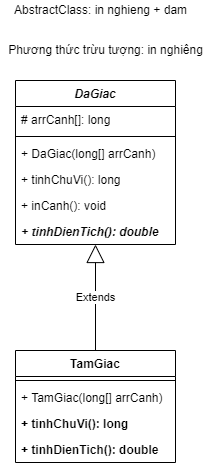

The diagram above was exported from draw.io. Its source (the exported page's mxGraphModel, read from the mxfile embedded in the PNG):
<mxGraphModel dx="850" dy="399" grid="1" gridSize="10" guides="1" tooltips="1" connect="1" arrows="1" fold="1" page="1" pageScale="1" pageWidth="827" pageHeight="1169" math="0" shadow="0">
  <root>
    <mxCell id="WIyWlLk6GJQsqaUBKTNV-0" />
    <mxCell id="WIyWlLk6GJQsqaUBKTNV-1" parent="WIyWlLk6GJQsqaUBKTNV-0" />
    <mxCell id="7VJsSl0-kXs3wLqopXtc-0" value="DaGiac" style="swimlane;fontStyle=3;align=center;verticalAlign=top;childLayout=stackLayout;horizontal=1;startSize=26;horizontalStack=0;resizeParent=1;resizeParentMax=0;resizeLast=0;collapsible=1;marginBottom=0;" vertex="1" parent="WIyWlLk6GJQsqaUBKTNV-1">
      <mxGeometry x="90" y="120" width="160" height="164" as="geometry" />
    </mxCell>
    <mxCell id="7VJsSl0-kXs3wLqopXtc-1" value="# arrCanh[]: long" style="text;strokeColor=none;fillColor=none;align=left;verticalAlign=top;spacingLeft=4;spacingRight=4;overflow=hidden;rotatable=0;points=[[0,0.5],[1,0.5]];portConstraint=eastwest;" vertex="1" parent="7VJsSl0-kXs3wLqopXtc-0">
      <mxGeometry y="26" width="160" height="26" as="geometry" />
    </mxCell>
    <mxCell id="7VJsSl0-kXs3wLqopXtc-2" value="" style="line;strokeWidth=1;fillColor=none;align=left;verticalAlign=middle;spacingTop=-1;spacingLeft=3;spacingRight=3;rotatable=0;labelPosition=right;points=[];portConstraint=eastwest;" vertex="1" parent="7VJsSl0-kXs3wLqopXtc-0">
      <mxGeometry y="52" width="160" height="8" as="geometry" />
    </mxCell>
    <mxCell id="7VJsSl0-kXs3wLqopXtc-15" value="+ DaGiac(long[] arrCanh)" style="text;strokeColor=none;fillColor=none;align=left;verticalAlign=top;spacingLeft=4;spacingRight=4;overflow=hidden;rotatable=0;points=[[0,0.5],[1,0.5]];portConstraint=eastwest;" vertex="1" parent="7VJsSl0-kXs3wLqopXtc-0">
      <mxGeometry y="60" width="160" height="26" as="geometry" />
    </mxCell>
    <mxCell id="7VJsSl0-kXs3wLqopXtc-3" value="+ tinhChuVi(): long" style="text;strokeColor=none;fillColor=none;align=left;verticalAlign=top;spacingLeft=4;spacingRight=4;overflow=hidden;rotatable=0;points=[[0,0.5],[1,0.5]];portConstraint=eastwest;" vertex="1" parent="7VJsSl0-kXs3wLqopXtc-0">
      <mxGeometry y="86" width="160" height="26" as="geometry" />
    </mxCell>
    <mxCell id="7VJsSl0-kXs3wLqopXtc-9" value="+ inCanh(): void" style="text;strokeColor=none;fillColor=none;align=left;verticalAlign=top;spacingLeft=4;spacingRight=4;overflow=hidden;rotatable=0;points=[[0,0.5],[1,0.5]];portConstraint=eastwest;" vertex="1" parent="7VJsSl0-kXs3wLqopXtc-0">
      <mxGeometry y="112" width="160" height="26" as="geometry" />
    </mxCell>
    <mxCell id="7VJsSl0-kXs3wLqopXtc-17" value="+ tinhDienTich(): double" style="text;strokeColor=none;fillColor=none;align=left;verticalAlign=top;spacingLeft=4;spacingRight=4;overflow=hidden;rotatable=0;points=[[0,0.5],[1,0.5]];portConstraint=eastwest;fontStyle=3" vertex="1" parent="7VJsSl0-kXs3wLqopXtc-0">
      <mxGeometry y="138" width="160" height="26" as="geometry" />
    </mxCell>
    <mxCell id="7VJsSl0-kXs3wLqopXtc-4" value="TamGiac" style="swimlane;fontStyle=1;align=center;verticalAlign=top;childLayout=stackLayout;horizontal=1;startSize=26;horizontalStack=0;resizeParent=1;resizeParentMax=0;resizeLast=0;collapsible=1;marginBottom=0;" vertex="1" parent="WIyWlLk6GJQsqaUBKTNV-1">
      <mxGeometry x="90" y="390" width="160" height="112" as="geometry" />
    </mxCell>
    <mxCell id="7VJsSl0-kXs3wLqopXtc-6" value="" style="line;strokeWidth=1;fillColor=none;align=left;verticalAlign=middle;spacingTop=-1;spacingLeft=3;spacingRight=3;rotatable=0;labelPosition=right;points=[];portConstraint=eastwest;" vertex="1" parent="7VJsSl0-kXs3wLqopXtc-4">
      <mxGeometry y="26" width="160" height="8" as="geometry" />
    </mxCell>
    <mxCell id="7VJsSl0-kXs3wLqopXtc-16" value="+ TamGiac(long[] arrCanh)" style="text;strokeColor=none;fillColor=none;align=left;verticalAlign=top;spacingLeft=4;spacingRight=4;overflow=hidden;rotatable=0;points=[[0,0.5],[1,0.5]];portConstraint=eastwest;" vertex="1" parent="7VJsSl0-kXs3wLqopXtc-4">
      <mxGeometry y="34" width="160" height="26" as="geometry" />
    </mxCell>
    <mxCell id="7VJsSl0-kXs3wLqopXtc-7" value="+ tinhChuVi(): long" style="text;strokeColor=none;fillColor=none;align=left;verticalAlign=top;spacingLeft=4;spacingRight=4;overflow=hidden;rotatable=0;points=[[0,0.5],[1,0.5]];portConstraint=eastwest;fontStyle=1" vertex="1" parent="7VJsSl0-kXs3wLqopXtc-4">
      <mxGeometry y="60" width="160" height="26" as="geometry" />
    </mxCell>
    <mxCell id="7VJsSl0-kXs3wLqopXtc-14" value="+ tinhDienTich(): double" style="text;strokeColor=none;fillColor=none;align=left;verticalAlign=top;spacingLeft=4;spacingRight=4;overflow=hidden;rotatable=0;points=[[0,0.5],[1,0.5]];portConstraint=eastwest;fontStyle=1" vertex="1" parent="7VJsSl0-kXs3wLqopXtc-4">
      <mxGeometry y="86" width="160" height="26" as="geometry" />
    </mxCell>
    <mxCell id="7VJsSl0-kXs3wLqopXtc-8" value="AbstractClass: in nghieng + dam" style="text;html=1;align=center;verticalAlign=middle;resizable=0;points=[];autosize=1;strokeColor=none;fillColor=none;" vertex="1" parent="WIyWlLk6GJQsqaUBKTNV-1">
      <mxGeometry x="80" y="40" width="190" height="20" as="geometry" />
    </mxCell>
    <mxCell id="7VJsSl0-kXs3wLqopXtc-11" value="Extends" style="endArrow=block;endSize=16;endFill=0;html=1;rounded=0;exitX=0.5;exitY=0;exitDx=0;exitDy=0;" edge="1" parent="WIyWlLk6GJQsqaUBKTNV-1" source="7VJsSl0-kXs3wLqopXtc-4" target="7VJsSl0-kXs3wLqopXtc-17">
      <mxGeometry width="160" relative="1" as="geometry">
        <mxPoint x="200" y="220" as="sourcePoint" />
        <mxPoint x="360" y="220" as="targetPoint" />
      </mxGeometry>
    </mxCell>
    <mxCell id="7VJsSl0-kXs3wLqopXtc-18" value="Phương thức trừu tượng: in nghiêng" style="text;html=1;align=center;verticalAlign=middle;resizable=0;points=[];autosize=1;strokeColor=none;fillColor=none;" vertex="1" parent="WIyWlLk6GJQsqaUBKTNV-1">
      <mxGeometry x="75" y="80" width="210" height="20" as="geometry" />
    </mxCell>
  </root>
</mxGraphModel>